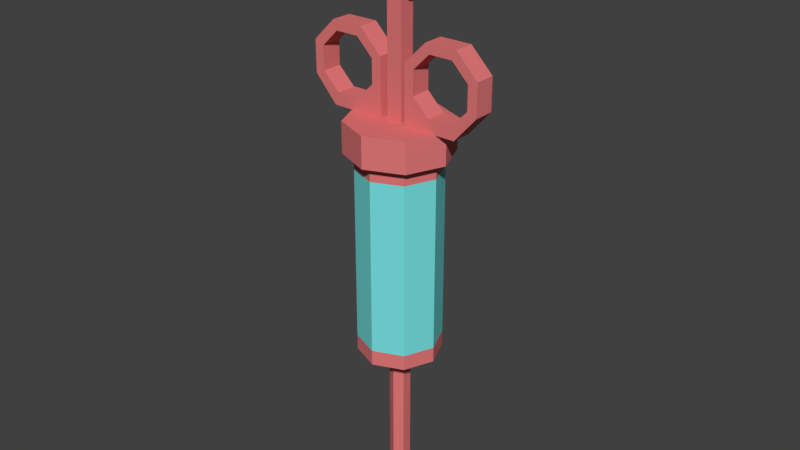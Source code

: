 # Source: Syringe.blend  (saved by Blender 2.79.0; exported with 4.5.12 LTS)
import bpy
from mathutils import Matrix  # noqa: F401  (used for matrix-valued properties, if any)

bpy.ops.wm.read_factory_settings(use_empty=True)
scene = bpy.context.scene
scene.name = 'Scene'

# ---- collections
col_collection_1 = bpy.data.collections.new('Collection 1'); scene.collection.children.link(col_collection_1)

# ---- materials (node trees are filled in below, after node groups)
mat_gray75 = bpy.data.materials.new('gray75')
mat_gray75.alpha_threshold = 0.0
mat_gray75.use_transparent_shadow = False
mat_gray75.diffuse_color = (0.75, 0.1875, 0.1875, 1.0)
mat_gray75.roughness = 0.5
mat_black = bpy.data.materials.new('black')
mat_black.alpha_threshold = 0.0
mat_black.use_transparent_shadow = False
mat_black.diffuse_color = (0.0, 0.0, 0.0, 1.0)
mat_black.roughness = 0.5
mat_blank = bpy.data.materials.new('blank')
mat_blank.alpha_threshold = 0.0
mat_blank.use_transparent_shadow = False
mat_blank.diffuse_color = (0.8353, 0.0, 0.0, 1.0)
mat_blank.roughness = 0.5
mat_black50 = bpy.data.materials.new('black50')
mat_black50.alpha_threshold = 0.0
mat_black50.use_transparent_shadow = False
mat_black50.diffuse_color = (0.1875, 0.75, 0.75, 1.0)
mat_black50.roughness = 0.5

# ---- material node trees

# ---- world
world_world = bpy.data.worlds.new('World'); scene.world = world_world
world_world.color = (0.05088, 0.05088, 0.05088)
world_world.use_sun_shadow = False
world_world.sun_shadow_jitter_overblur = 0.0
world_world.cycles.sampling_method = 'MANUAL'

# ---- meshes
me_mesh_001 = bpy.data.meshes.new('Mesh.001')
me_mesh_001.from_pydata([(-0.1739, -0.1, -0.52), (0.1739, -0.1, -0.52), (0.1739, 0.1, -0.52), (-0.1739, 0.1, -0.52), (-0.1739, -0.1, 0.6339), (0.1739, -0.1, 0.6339), (0.1739, 0.1, 0.6339), (-0.1739, 0.1, 0.6339)], [], [])
me_mesh_001.use_remesh_preserve_volume = False
me_mesh_001.use_remesh_preserve_attributes = False
me_mesh_001.use_mirror_vertex_groups = False
me_mesh_001.update()
me_mesh = bpy.data.meshes.new('Mesh')
me_mesh.from_pydata([(2.019e-07, 0.1, 0.26), (0.07071, 0.07071, 0.26), (-7.002e-08, 4.843e-08, 0.26), (0.02828, 0.02828, -0.2), (8.797e-08, 0.04, -0.2), (8.447e-08, 0.04, -0.22), (0.02828, 0.02828, -0.22), (0.05657, 0.05657, -0.2), (9.169e-08, 0.08, -0.2), (8.797e-08, 0.04, -0.2), (0.02828, 0.02828, -0.2), (0.05657, 0.05657, -0.17), (9.694e-08, 0.08, -0.17), (9.169e-08, 0.08, -0.2), (0.05657, 0.05657, -0.2), (0.07071, 0.07071, 0.2), (0.07071, 0.07071, 0.26), (2.019e-07, 0.1, 0.26), (1.616e-07, 0.1, 0.2), (0.07071, 0.07071, 0.2), (1.616e-07, 0.1, 0.2), (1.616e-07, 0.08, 0.2), (0.05657, 0.05657, 0.2), (0.05657, 0.05657, 0.2), (1.616e-07, 0.08, 0.2), (1.564e-07, 0.08, 0.17), (0.05657, 0.05657, 0.17), (0.08, -1.416e-07, 0.2), (0.05657, 0.05657, 0.2), (0.05657, 0.05657, 0.17), (0.08, -1.416e-07, 0.17), (0.1, -1.416e-07, 0.2), (0.08, -1.416e-07, 0.2), (0.1, -1.416e-07, 0.2), (0.1, -1.416e-07, 0.26), (0.07071, 0.07071, 0.26), (0.07071, 0.07071, 0.2), (0.08, -1.416e-07, -0.17), (0.05657, 0.05657, -0.17), (0.05657, 0.05657, -0.2), (0.08, -1.416e-07, -0.2), (0.08, -1.416e-07, -0.2), (0.04, -1.341e-07, -0.2), (0.04, -1.341e-07, -0.2), (0.02828, 0.02828, -0.2), (0.02828, 0.02828, -0.22), (0.04, -1.341e-07, -0.22), (0.1, -1.416e-07, 0.26), (0.07071, -0.07071, 0.26), (0.02828, -0.02828, -0.2), (0.04, -1.341e-07, -0.2), (0.04, -1.341e-07, -0.22), (0.02828, -0.02828, -0.22), (0.05657, -0.05657, -0.2), (0.02828, -0.02828, -0.2), (0.05657, -0.05657, -0.17), (0.08, -1.416e-07, -0.17), (0.08, -1.416e-07, -0.2), (0.05657, -0.05657, -0.2), (0.07071, -0.07071, 0.2), (0.07071, -0.07071, 0.26), (0.1, -1.416e-07, 0.26), (0.1, -1.416e-07, 0.2), (0.07071, -0.07071, 0.2), (0.05657, -0.05657, 0.2), (0.05657, -0.05657, 0.2), (0.08, -1.416e-07, 0.2), (0.08, -1.416e-07, 0.17), (0.05657, -0.05657, 0.17), (-9.914e-08, -0.08, 0.2), (0.05657, -0.05657, 0.2), (0.05657, -0.05657, 0.17), (-1.044e-07, -0.08, 0.17), (-9.914e-08, -0.1, 0.2), (-9.914e-08, -0.08, 0.2), (-9.914e-08, -0.1, 0.2), (-8.865e-08, -0.1, 0.26), (0.07071, -0.07071, 0.26), (0.07071, -0.07071, 0.2), (-1.638e-07, -0.08, -0.17), (0.05657, -0.05657, -0.17), (0.05657, -0.05657, -0.2), (-1.691e-07, -0.08, -0.2), (-1.691e-07, -0.08, -0.2), (-1.616e-07, -0.04, -0.2), (-1.616e-07, -0.04, -0.2), (0.02828, -0.02828, -0.2), (0.02828, -0.02828, -0.22), (-1.651e-07, -0.04, -0.22), (-8.865e-08, -0.1, 0.26), (-0.07071, -0.07071, 0.26), (-0.02828, -0.02828, -0.2), (-1.616e-07, -0.04, -0.2), (-1.651e-07, -0.04, -0.22), (-0.02828, -0.02828, -0.22), (-0.05657, -0.05657, -0.2), (-0.02828, -0.02828, -0.2), (-0.05657, -0.05657, -0.17), (-1.638e-07, -0.08, -0.17), (-1.691e-07, -0.08, -0.2), (-0.05657, -0.05657, -0.2), (-0.07071, -0.07071, 0.2), (-0.07071, -0.07071, 0.26), (-8.865e-08, -0.1, 0.26), (-9.914e-08, -0.1, 0.2), (-0.07071, -0.07071, 0.2), (-0.05657, -0.05657, 0.2), (-0.05657, -0.05657, 0.2), (-9.914e-08, -0.08, 0.2), (-1.044e-07, -0.08, 0.17), (-0.05657, -0.05657, 0.17), (-0.08, 1.267e-07, 0.2), (-0.05657, -0.05657, 0.2), (-0.05657, -0.05657, 0.17), (-0.08, 1.267e-07, 0.17), (-0.1, 1.341e-07, 0.2), (-0.08, 1.267e-07, 0.2), (-0.1, 1.341e-07, 0.2), (-0.1, 1.341e-07, 0.26), (-0.07071, -0.07071, 0.26), (-0.07071, -0.07071, 0.2), (-0.08, 1.267e-07, -0.17), (-0.05657, -0.05657, -0.17), (-0.05657, -0.05657, -0.2), (-0.08, 1.267e-07, -0.2), (-0.08, 1.267e-07, -0.2), (-0.04, 1.229e-07, -0.2), (-0.04, 1.229e-07, -0.2), (-0.02828, -0.02828, -0.2), (-0.02828, -0.02828, -0.22), (-0.04, 1.229e-07, -0.22), (-0.1, 1.341e-07, 0.26), (-0.07071, 0.07071, 0.26), (-0.02828, 0.02828, -0.2), (-0.04, 1.229e-07, -0.2), (-0.04, 1.229e-07, -0.22), (-0.02828, 0.02828, -0.22), (-0.05657, 0.05657, -0.2), (-0.02828, 0.02828, -0.2), (-0.05657, 0.05657, -0.17), (-0.08, 1.267e-07, -0.17), (-0.08, 1.267e-07, -0.2), (-0.05657, 0.05657, -0.2), (-0.07071, 0.07071, 0.2), (-0.07071, 0.07071, 0.26), (-0.1, 1.341e-07, 0.26), (-0.1, 1.341e-07, 0.2), (-0.07071, 0.07071, 0.2), (-0.05657, 0.05657, 0.2), (-0.05657, 0.05657, 0.2), (-0.08, 1.267e-07, 0.2), (-0.08, 1.267e-07, 0.17), (-0.05657, 0.05657, 0.17), (-0.05657, 0.05657, 0.17), (1.564e-07, 0.08, 0.17), (1.616e-07, 0.08, 0.2), (-0.05657, 0.05657, 0.2), (1.616e-07, 0.1, 0.2), (2.019e-07, 0.1, 0.26), (-0.07071, 0.07071, 0.26), (-0.07071, 0.07071, 0.2), (9.694e-08, 0.08, -0.17), (-0.05657, 0.05657, -0.17), (-0.05657, 0.05657, -0.2), (9.169e-08, 0.08, -0.2), (8.797e-08, 0.04, -0.2), (-0.02828, 0.02828, -0.2), (-0.02828, 0.02828, -0.22), (8.447e-08, 0.04, -0.22), (1.441e-07, 0.02, -0.22), (9.512e-08, 0.02, -0.5), (0.01732, 0.01, -0.48), (0.01732, 0.01, -0.22), (0.01732, 0.01, -0.22), (0.01732, 0.01, -0.48), (0.01732, -0.01, -0.48), (0.01732, -0.01, -0.22), (0.01732, -0.01, -0.22), (0.01732, -0.01, -0.48), (-2.625e-07, -0.02, -0.5), (-2.136e-07, -0.02, -0.22), (-2.136e-07, -0.02, -0.22), (-2.625e-07, -0.02, -0.5), (-0.01732, -0.01, -0.52), (-0.01732, -0.01, -0.22), (-0.01732, -0.01, -0.22), (-0.01732, -0.01, -0.52), (-0.01732, 0.01, -0.52), (-0.01732, 0.01, -0.22), (1.441e-07, 0.02, -0.22), (-0.01732, 0.01, -0.22), (-0.01732, 0.01, -0.52), (9.512e-08, 0.02, -0.5), (-0.01732, -0.01, -0.22), (-0.01732, 0.01, -0.22), (-0.04, 1.229e-07, -0.22), (-0.02828, -0.02828, -0.22), (-2.136e-07, -0.02, -0.22), (-1.651e-07, -0.04, -0.22), (0.02828, -0.02828, -0.22), (0.01732, -0.01, -0.22), (0.04, -1.341e-07, -0.22), (0.01732, 0.01, -0.22), (0.02828, 0.02828, -0.22), (1.441e-07, 0.02, -0.22), (8.447e-08, 0.04, -0.22), (-0.02828, 0.02828, -0.22), (-0.02609, 0.02, 0.3706), (-0.04457, 0.02, 0.363), (-0.04457, 0.02, 0.317), (-0.02609, 0.02, 0.26), (-0.07704, 0.02, 0.2846), (-0.123, 0.02, 0.2846), (-0.13, 0.02, 0.26), (-0.1554, 0.02, 0.317), (-0.1739, 0.02, 0.3094), (-0.1554, 0.02, 0.363), (-0.1739, 0.02, 0.3706), (-0.123, 0.02, 0.3954), (-0.1306, 0.02, 0.4139), (-0.07704, 0.02, 0.3954), (-0.06939, 0.02, 0.4139), (0.1739, 0.02, 0.3706), (0.1306, 0.02, 0.4139), (0.123, 0.02, 0.3954), (0.1554, 0.02, 0.363), (0.06939, 0.02, 0.4139), (0.07704, 0.02, 0.3954), (0.02609, 0.02, 0.3706), (0.04457, 0.02, 0.363), (0.02609, 0.02, 0.26), (0.04457, 0.02, 0.317), (0.07704, 0.02, 0.2846), (0.13, 0.02, 0.26), (0.123, 0.02, 0.2846), (0.1739, 0.02, 0.3094), (0.1554, 0.02, 0.317), (0.02609, -0.02, 0.26), (0.02609, 0.02, 0.26), (0.02609, 0.02, 0.3706), (0.02609, -0.02, 0.3706), (-0.02609, -0.02, 0.3706), (-0.02609, 0.02, 0.3706), (-0.02609, 0.02, 0.26), (-0.02609, -0.02, 0.26), (0.1554, -0.02, 0.317), (0.1554, 0.02, 0.317), (0.1554, 0.02, 0.363), (0.1554, -0.02, 0.363), (0.123, -0.02, 0.2846), (0.123, 0.02, 0.2846), (0.1554, 0.02, 0.317), (0.1554, -0.02, 0.317), (0.07704, -0.02, 0.2846), (0.07704, 0.02, 0.2846), (0.123, 0.02, 0.2846), (0.123, -0.02, 0.2846), (0.04457, -0.02, 0.317), (0.04457, 0.02, 0.317), (0.07704, 0.02, 0.2846), (0.07704, -0.02, 0.2846), (0.04457, -0.02, 0.363), (0.04457, 0.02, 0.363), (0.04457, 0.02, 0.317), (0.04457, -0.02, 0.317), (0.07704, -0.02, 0.3954), (0.07704, 0.02, 0.3954), (0.04457, 0.02, 0.363), (0.04457, -0.02, 0.363), (0.123, -0.02, 0.3954), (0.123, 0.02, 0.3954), (0.07704, 0.02, 0.3954), (0.07704, -0.02, 0.3954), (0.1554, -0.02, 0.363), (0.1554, 0.02, 0.363), (0.123, 0.02, 0.3954), (0.123, -0.02, 0.3954), (0.1739, -0.02, 0.3706), (0.1739, 0.02, 0.3706), (0.1739, 0.02, 0.3094), (0.1739, -0.02, 0.3094), (0.1739, -0.02, 0.3094), (0.1739, 0.02, 0.3094), (0.13, 0.02, 0.26), (0.13, -0.02, 0.26), (0.13, -0.02, 0.26), (0.13, 0.02, 0.26), (0.02609, 0.02, 0.26), (0.02609, -0.02, 0.26), (0.02609, -0.02, 0.3706), (0.02609, 0.02, 0.3706), (0.06939, 0.02, 0.4139), (0.06939, -0.02, 0.4139), (0.06939, -0.02, 0.4139), (0.06939, 0.02, 0.4139), (0.1306, 0.02, 0.4139), (0.1306, -0.02, 0.4139), (0.1306, -0.02, 0.4139), (0.1306, 0.02, 0.4139), (0.1739, 0.02, 0.3706), (0.1739, -0.02, 0.3706), (-0.06939, -0.02, 0.4139), (-0.06939, 0.02, 0.4139), (-0.02609, 0.02, 0.3706), (-0.02609, -0.02, 0.3706), (-0.1306, -0.02, 0.4139), (-0.1306, 0.02, 0.4139), (-0.06939, 0.02, 0.4139), (-0.06939, -0.02, 0.4139), (-0.1739, -0.02, 0.3706), (-0.1739, 0.02, 0.3706), (-0.1306, 0.02, 0.4139), (-0.1306, -0.02, 0.4139), (-0.1739, -0.02, 0.3094), (-0.1739, 0.02, 0.3094), (-0.1739, 0.02, 0.3706), (-0.1739, -0.02, 0.3706), (-0.13, -0.02, 0.26), (-0.13, 0.02, 0.26), (-0.1739, 0.02, 0.3094), (-0.1739, -0.02, 0.3094), (-0.02609, -0.02, 0.26), (-0.02609, 0.02, 0.26), (-0.13, 0.02, 0.26), (-0.13, -0.02, 0.26), (-0.04457, -0.02, 0.363), (-0.04457, 0.02, 0.363), (-0.07704, 0.02, 0.3954), (-0.07704, -0.02, 0.3954), (-0.07704, -0.02, 0.3954), (-0.07704, 0.02, 0.3954), (-0.123, 0.02, 0.3954), (-0.123, -0.02, 0.3954), (-0.123, -0.02, 0.3954), (-0.123, 0.02, 0.3954), (-0.1554, 0.02, 0.363), (-0.1554, -0.02, 0.363), (-0.1554, -0.02, 0.363), (-0.1554, 0.02, 0.363), (-0.1554, 0.02, 0.317), (-0.1554, -0.02, 0.317), (-0.1554, -0.02, 0.317), (-0.1554, 0.02, 0.317), (-0.123, 0.02, 0.2846), (-0.123, -0.02, 0.2846), (-0.123, -0.02, 0.2846), (-0.123, 0.02, 0.2846), (-0.07704, 0.02, 0.2846), (-0.07704, -0.02, 0.2846), (-0.07704, -0.02, 0.2846), (-0.07704, 0.02, 0.2846), (-0.04457, 0.02, 0.317), (-0.04457, -0.02, 0.317), (-0.04457, -0.02, 0.317), (-0.04457, 0.02, 0.317), (-0.04457, 0.02, 0.363), (-0.04457, -0.02, 0.363), (-0.04457, -0.02, 0.317), (-0.04457, -0.02, 0.363), (-0.02609, -0.02, 0.3706), (-0.02609, -0.02, 0.26), (-0.07704, -0.02, 0.2846), (-0.123, -0.02, 0.2846), (-0.13, -0.02, 0.26), (-0.1554, -0.02, 0.317), (-0.1739, -0.02, 0.3094), (-0.1554, -0.02, 0.363), (-0.1739, -0.02, 0.3706), (-0.123, -0.02, 0.3954), (-0.1306, -0.02, 0.4139), (-0.07704, -0.02, 0.3954), (-0.06939, -0.02, 0.4139), (0.123, -0.02, 0.3954), (0.1306, -0.02, 0.4139), (0.1739, -0.02, 0.3706), (0.1554, -0.02, 0.363), (0.07704, -0.02, 0.3954), (0.06939, -0.02, 0.4139), (0.04457, -0.02, 0.363), (0.02609, -0.02, 0.3706), (0.04457, -0.02, 0.317), (0.02609, -0.02, 0.26), (0.07704, -0.02, 0.2846), (0.123, -0.02, 0.2846), (0.13, -0.02, 0.26), (0.1554, -0.02, 0.317), (0.1739, -0.02, 0.3094), (0.02296, -0.015, 0.6154), (0.03061, -0.015, 0.6339), (0.07391, -0.015, 0.5906), (0.05543, -0.015, 0.583), (-0.02296, -0.015, 0.6154), (-0.03061, -0.015, 0.6339), (-0.05543, -0.015, 0.583), (-0.07391, -0.015, 0.5906), (-0.05543, -0.015, 0.537), (-0.07391, -0.015, 0.5294), (-0.05543, -0.015, 0.583), (-0.05543, 0.015, 0.583), (-0.05543, 0.015, 0.537), (-0.05543, -0.015, 0.537), (-0.02296, -0.015, 0.6154), (-0.02296, 0.015, 0.6154), (-0.05543, 0.015, 0.583), (-0.05543, -0.015, 0.583), (0.02296, -0.015, 0.6154), (0.02296, 0.015, 0.6154), (-0.02296, 0.015, 0.6154), (-0.02296, -0.015, 0.6154), (0.05543, -0.015, 0.583), (0.05543, 0.015, 0.583), (0.02296, 0.015, 0.6154), (0.02296, -0.015, 0.6154), (-0.07391, -0.015, 0.5294), (-0.07391, 0.015, 0.5294), (-0.07391, 0.015, 0.5906), (-0.07391, -0.015, 0.5906), (-0.07391, -0.015, 0.5906), (-0.07391, 0.015, 0.5906), (-0.03061, 0.015, 0.6339), (-0.03061, -0.015, 0.6339), (-0.03061, -0.015, 0.6339), (-0.03061, 0.015, 0.6339), (0.03061, 0.015, 0.6339), (0.03061, -0.015, 0.6339), (0.03061, -0.015, 0.6339), (0.03061, 0.015, 0.6339), (0.07391, 0.015, 0.5906), (0.07391, -0.015, 0.5906), (0.07391, 0.015, 0.5906), (0.03061, 0.015, 0.6339), (0.02296, 0.015, 0.6154), (0.05543, 0.015, 0.583), (-0.03061, 0.015, 0.6339), (-0.02296, 0.015, 0.6154), (-0.07391, 0.015, 0.5906), (-0.05543, 0.015, 0.583), (-0.07391, 0.015, 0.5294), (-0.05543, 0.015, 0.537), (0.05543, 0.015, 0.537), (0.07391, 0.015, 0.5294), (0.02296, 0.015, 0.5046), (0.03061, 0.015, 0.4861), (-0.03061, 0.015, 0.4861), (-0.02296, 0.015, 0.5046), (-0.03061, -0.015, 0.4861), (-0.03061, 0.015, 0.4861), (-0.07391, 0.015, 0.5294), (-0.07391, -0.015, 0.5294), (0.07391, -0.015, 0.5294), (0.07391, 0.015, 0.5294), (0.03061, 0.015, 0.4861), (0.03061, -0.015, 0.4861), (0.07391, -0.015, 0.5906), (0.07391, 0.015, 0.5906), (0.07391, 0.015, 0.5294), (0.07391, -0.015, 0.5294), (-0.05543, -0.015, 0.537), (-0.05543, 0.015, 0.537), (-0.02296, 0.015, 0.5046), (-0.02296, -0.015, 0.5046), (-0.02296, -0.015, 0.5046), (-0.02296, 0.015, 0.5046), (0.02296, 0.015, 0.5046), (0.02296, -0.015, 0.5046), (0.02296, -0.015, 0.5046), (0.02296, 0.015, 0.5046), (0.05543, 0.015, 0.537), (0.05543, -0.015, 0.537), (0.05543, -0.015, 0.537), (0.05543, 0.015, 0.537), (0.05543, 0.015, 0.583), (0.05543, -0.015, 0.583), (0.05543, -0.015, 0.537), (0.07391, -0.015, 0.5294), (0.02296, -0.015, 0.5046), (0.03061, -0.015, 0.4861), (-0.02296, -0.015, 0.5046), (-0.03061, -0.015, 0.4861), (-0.015, 0.015, 0.4861), (0.015, 0.015, 0.4861), (-0.015, -0.015, 0.4861), (-0.015, 0.015, 0.4861), (-0.03061, 0.015, 0.4861), (-0.03061, -0.015, 0.4861), (0.03061, -0.015, 0.4861), (0.03061, 0.015, 0.4861), (0.015, 0.015, 0.4861), (0.015, -0.015, 0.4861), (0.015, -0.015, 0.4861), (-0.015, -0.015, 0.4861), (0.015, -0.015, 0.26), (0.015, -0.015, 0.4861), (0.015, 0.015, 0.4861), (0.015, 0.015, 0.26), (-0.015, 0.015, 0.26), (-0.015, 0.015, 0.4861), (-0.015, -0.015, 0.4861), (-0.015, -0.015, 0.26), (-0.015, -0.015, 0.26), (0.015, -0.015, 0.26), (0.015, 0.015, 0.26), (-0.015, 0.015, 0.26), (-1.638e-07, -0.08, -0.17), (-0.05657, -0.05657, -0.17), (0.08, -1.416e-07, -0.17), (0.05657, -0.05657, -0.17), (-0.08, 1.267e-07, -0.17), (0.05657, 0.05657, -0.17), (-0.05657, 0.05657, -0.17), (9.694e-08, 0.08, -0.17), (-0.08, 1.267e-07, 0.17), (0.05657, 0.05657, 0.17), (1.564e-07, 0.08, 0.17), (-0.05657, 0.05657, 0.17), (-0.05657, -0.05657, 0.17), (0.08, -1.416e-07, 0.17), (-1.044e-07, -0.08, 0.17), (0.05657, -0.05657, 0.17), (-0.01732, -0.01, -0.52), (-2.625e-07, -0.02, -0.5), (9.512e-08, 0.02, -0.5), (-0.01732, 0.01, -0.52), (0.01732, -0.01, -0.48), (0.01732, 0.01, -0.48), (1.489e-07, 0.06, 0.17), (-0.04243, 0.04243, 0.17), (-0.04243, 0.04243, -0.17), (8.949e-08, 0.06, -0.17), (-0.04243, 0.04243, 0.17), (-0.06, 1.118e-07, 0.17), (-0.06, 1.118e-07, -0.17), (-0.04243, 0.04243, -0.17), (-0.06, 1.118e-07, 0.17), (-0.04243, -0.04243, 0.17), (-0.04243, -0.04243, -0.17), (-0.06, 1.118e-07, -0.17), (-0.04243, -0.04243, 0.17), (-1.193e-07, -0.06, 0.17), (-1.787e-07, -0.06, -0.17), (-0.04243, -0.04243, -0.17), (-1.193e-07, -0.06, 0.17), (0.04243, -0.04243, 0.17), (0.04243, -0.04243, -0.17), (-1.787e-07, -0.06, -0.17), (0.04243, -0.04243, 0.17), (0.06, -1.49e-07, 0.17), (0.06, -1.49e-07, -0.17), (0.04243, -0.04243, -0.17), (0.06, -1.49e-07, 0.17), (0.04243, 0.04243, 0.17), (0.04243, 0.04243, -0.17), (0.06, -1.49e-07, -0.17), (0.04243, 0.04243, 0.17), (1.489e-07, 0.06, 0.17), (8.949e-08, 0.06, -0.17), (0.04243, 0.04243, -0.17), (9.694e-08, 0.08, -0.17), (-0.05657, 0.05657, -0.17), (-0.05657, 0.05657, 0.17), (1.564e-07, 0.08, 0.17), (-0.05657, 0.05657, -0.17), (-0.08, 1.118e-07, -0.17), (-0.08, 1.118e-07, 0.17), (-0.05657, 0.05657, 0.17), (-0.08, 1.118e-07, -0.17), (-0.05657, -0.05657, -0.17), (-0.05657, -0.05657, 0.17), (-0.08, 1.118e-07, 0.17), (-0.05657, -0.05657, -0.17), (-1.638e-07, -0.08, -0.17), (-1.044e-07, -0.08, 0.17), (-0.05657, -0.05657, 0.17), (-1.638e-07, -0.08, -0.17), (0.05657, -0.05657, -0.17), (0.05657, -0.05657, 0.17), (-1.044e-07, -0.08, 0.17), (0.05657, -0.05657, -0.17), (0.08, -1.49e-07, -0.17), (0.08, -1.49e-07, 0.17), (0.05657, -0.05657, 0.17), (0.08, -1.49e-07, -0.17), (0.05657, 0.05657, -0.17), (0.05657, 0.05657, 0.17), (0.08, -1.49e-07, 0.17), (0.05657, 0.05657, -0.17), (9.694e-08, 0.08, -0.17), (1.564e-07, 0.08, 0.17), (0.05657, 0.05657, 0.17)], [], [(3, 5, 4), (5, 3, 6), (11, 13, 12), (13, 11, 14), (15, 17, 16), (17, 15, 18), (23, 25, 24), (25, 23, 26), (27, 29, 28), (29, 27, 30), (33, 35, 34), (35, 33, 36), (37, 39, 38), (39, 37, 40), (43, 45, 44), (45, 43, 46), (49, 51, 50), (51, 49, 52), (55, 57, 56), (57, 55, 58), (59, 61, 60), (61, 59, 62), (65, 67, 66), (67, 65, 68), (69, 71, 70), (71, 69, 72), (75, 77, 76), (77, 75, 78), (79, 81, 80), (81, 79, 82), (85, 87, 86), (87, 85, 88), (91, 93, 92), (93, 91, 94), (97, 99, 98), (99, 97, 100), (101, 103, 102), (103, 101, 104), (107, 109, 108), (109, 107, 110), (111, 113, 112), (113, 111, 114), (117, 119, 118), (119, 117, 120), (121, 123, 122), (123, 121, 124), (127, 129, 128), (129, 127, 130), (133, 135, 134), (135, 133, 136), (139, 141, 140), (141, 139, 142), (143, 145, 144), (145, 143, 146), (149, 151, 150), (151, 149, 152), (153, 155, 154), (155, 153, 156), (157, 159, 158), (159, 157, 160), (161, 163, 162), (163, 161, 164), (165, 167, 166), (167, 165, 168), (169, 171, 170), (171, 169, 172), (173, 175, 174), (175, 173, 176), (177, 179, 178), (179, 177, 180), (181, 183, 182), (183, 181, 184), (185, 187, 186), (187, 185, 188), (189, 191, 190), (191, 189, 192), (237, 239, 238), (239, 237, 240), (241, 243, 242), (243, 241, 244), (245, 247, 246), (247, 245, 248), (249, 251, 250), (251, 249, 252), (253, 255, 254), (255, 253, 256), (257, 259, 258), (259, 257, 260), (261, 263, 262), (263, 261, 264), (265, 267, 266), (267, 265, 268), (269, 271, 270), (271, 269, 272), (273, 275, 274), (275, 273, 276), (277, 279, 278), (279, 277, 280), (281, 283, 282), (283, 281, 284), (285, 287, 286), (287, 285, 288), (289, 291, 290), (291, 289, 292), (293, 295, 294), (295, 293, 296), (297, 299, 298), (299, 297, 300), (301, 303, 302), (303, 301, 304), (305, 307, 306), (307, 305, 308), (309, 311, 310), (311, 309, 312), (313, 315, 314), (315, 313, 316), (317, 319, 318), (319, 317, 320), (321, 323, 322), (323, 321, 324), (325, 327, 326), (327, 325, 328), (329, 331, 330), (331, 329, 332), (333, 335, 334), (335, 333, 336), (337, 339, 338), (339, 337, 340), (341, 343, 342), (343, 341, 344), (345, 347, 346), (347, 345, 348), (349, 351, 350), (351, 349, 352), (353, 355, 354), (355, 353, 356), (397, 399, 398), (399, 397, 400), (401, 403, 402), (403, 401, 404), (405, 407, 406), (407, 405, 408), (409, 411, 410), (411, 409, 412), (413, 415, 414), (415, 413, 416), (417, 419, 418), (419, 417, 420), (421, 423, 422), (423, 421, 424), (425, 427, 426), (427, 425, 428), (445, 447, 446), (447, 445, 448), (449, 451, 450), (451, 449, 452), (453, 455, 454), (455, 453, 456), (457, 459, 458), (459, 457, 460), (461, 463, 462), (463, 461, 464), (465, 467, 466), (467, 465, 468), (469, 471, 470), (471, 469, 472), (481, 483, 482), (483, 481, 484), (485, 487, 486), (487, 485, 488), (491, 493, 492), (493, 491, 494), (495, 497, 496), (497, 495, 498), (489, 499, 500), (499, 489, 490), (475, 490, 489), (490, 475, 477), (479, 501, 502), (501, 479, 480), (444, 480, 479), (480, 444, 441), (505, 503, 506), (503, 505, 504), (508, 504, 505), (504, 508, 507), (510, 507, 508), (507, 510, 509), (513, 511, 514), (511, 513, 512), (517, 516, 518), (516, 517, 515), (521, 519, 522), (519, 521, 520), (523, 520, 521), (525, 527, 526), (527, 525, 528), (529, 531, 530), (531, 529, 532), (533, 535, 534), (535, 533, 536), (537, 539, 538), (539, 537, 540), (541, 543, 542), (543, 541, 544), (545, 547, 546), (547, 545, 548), (549, 551, 550), (551, 549, 552), (553, 555, 554), (555, 553, 556), (557, 559, 558), (559, 557, 560), (561, 563, 562), (563, 561, 564), (565, 567, 566), (567, 565, 568), (569, 571, 570), (571, 569, 572), (573, 575, 574), (575, 573, 576), (577, 579, 578), (579, 577, 580), (581, 583, 582), (583, 581, 584), (585, 587, 586), (587, 585, 588), (2, 1, 0), (1, 2, 47), (48, 47, 2), (9, 8, 7), (8, 9, 138), (7, 10, 9), (10, 7, 41), (21, 20, 19), (20, 21, 148), (19, 22, 21), (22, 19, 31), (31, 32, 22), (32, 31, 63), (41, 42, 10), (42, 41, 53), (53, 54, 42), (54, 53, 83), (63, 64, 32), (64, 63, 73), (73, 74, 64), (74, 73, 105), (83, 84, 54), (84, 83, 95), (2, 89, 48), (89, 2, 90), (131, 90, 2), (95, 96, 84), (96, 95, 125), (105, 106, 74), (106, 105, 115), (115, 116, 106), (116, 115, 147), (125, 126, 96), (126, 125, 137), (2, 132, 131), (132, 2, 0), (137, 138, 126), (138, 137, 8), (147, 148, 116), (148, 147, 20), (195, 194, 193), (194, 195, 206), (193, 196, 195), (196, 193, 197), (197, 198, 196), (198, 197, 199), (200, 199, 197), (199, 200, 201), (202, 201, 200), (202, 203, 201), (203, 202, 204), (204, 205, 203), (205, 204, 206), (194, 206, 204), (207, 209, 208), (209, 207, 210), (210, 211, 209), (211, 210, 212), (213, 212, 210), (212, 213, 214), (215, 214, 213), (214, 215, 216), (216, 215, 217), (217, 218, 216), (218, 217, 219), (219, 220, 218), (220, 219, 221), (207, 220, 221), (220, 207, 208), (224, 223, 222), (223, 224, 226), (227, 226, 224), (226, 227, 228), (229, 228, 227), (222, 225, 224), (225, 222, 236), (235, 236, 222), (236, 235, 234), (233, 234, 235), (234, 233, 232), (230, 229, 231), (229, 230, 228), (232, 230, 231), (230, 232, 233), (359, 358, 357), (358, 359, 370), (371, 370, 359), (370, 371, 369), (357, 360, 359), (360, 357, 361), (362, 360, 361), (360, 362, 363), (364, 363, 362), (363, 364, 365), (366, 365, 364), (366, 367, 365), (367, 366, 368), (368, 369, 367), (369, 368, 370), (372, 374, 373), (374, 372, 375), (372, 377, 376), (377, 372, 373), (376, 379, 378), (379, 376, 377), (378, 381, 380), (381, 378, 379), (381, 382, 380), (382, 381, 384), (384, 383, 382), (383, 384, 386), (386, 385, 383), (385, 386, 374), (387, 389, 388), (389, 387, 390), (387, 392, 391), (392, 387, 388), (391, 394, 393), (394, 391, 392), (393, 396, 395), (396, 393, 394), (431, 430, 429), (430, 431, 433), (434, 433, 431), (433, 434, 435), (436, 435, 434), (429, 432, 431), (432, 429, 439), (440, 439, 429), (439, 440, 441), (442, 441, 440), (437, 436, 438), (436, 437, 435), (444, 443, 437), (443, 444, 479), (473, 389, 390), (389, 473, 474), (475, 474, 473), (474, 475, 476), (489, 476, 475), (478, 477, 396), (477, 478, 490), (515, 512, 516), (512, 515, 511), (521, 524, 523), (374, 375, 385), (444, 437, 438), (396, 477, 395), (442, 480, 441)])
me_mesh.polygons.foreach_set('use_smooth', [True] * 376)
me_mesh.polygons.foreach_set('material_index', [0, 0, 0, 0, 0, 0, 0, 0, 0, 0, 0, 0, 0, 0, 0, 0, 0, 0, 0, 0, 0, 0, 0, 0, 0, 0, 0, 0, 0, 0, 0, 0, 0, 0, 0, 0, 0, 0, 0, 0, 0, 0, 0, 0, 0, 0, 0, 0, 0, 0, 0, 0, 0, 0, 0, 0, 0, 0, 0, 0, 0, 0, 0, 0, 0, 0, 0, 0, 0, 0, 0, 0, 0, 0, 0, 0, 0, 0, 0, 0, 0, 0, 0, 0, 0, 0, 0, 0, 0, 0, 0, 0, 0, 0, 0, 0, 0, 0, 0, 0, 0, 0, 0, 0, 0, 0, 0, 0, 0, 0, 0, 0, 0, 0, 0, 0, 0, 0, 0, 0, 0, 0, 0, 0, 0, 0, 0, 0, 0, 0, 0, 0, 0, 0, 0, 0, 0, 0, 0, 0, 0, 0, 0, 0, 0, 0, 0, 0, 0, 0, 0, 0, 0, 0, 0, 0, 0, 0, 0, 0, 0, 0, 0, 0, 0, 0, 0, 0, 0, 0, 0, 0, 0, 0, 0, 0, 0, 0, 0, 0, 0, 0, 1, 1, 1, 1, 1, 1, 1, 1, 1, 1, 1, 1, 1, 2, 2, 2, 2, 2, 2, 2, 2, 2, 2, 2, 2, 2, 2, 2, 2, 3, 3, 3, 3, 3, 3, 3, 3, 3, 3, 3, 3, 3, 3, 3, 3, 0, 0, 0, 0, 0, 0, 0, 0, 0, 0, 0, 0, 0, 0, 0, 0, 0, 0, 0, 0, 0, 0, 0, 0, 0, 0, 0, 0, 0, 0, 0, 0, 0, 0, 0, 0, 0, 0, 0, 0, 0, 0, 0, 0, 0, 0, 0, 0, 0, 0, 0, 0, 0, 0, 0, 0, 0, 0, 0, 0, 0, 0, 0, 0, 0, 0, 0, 0, 0, 0, 0, 0, 0, 0, 0, 0, 0, 0, 0, 0, 0, 0, 0, 0, 0, 0, 0, 0, 0, 0, 0, 0, 0, 0, 0, 0, 0, 0, 0, 0, 0, 0, 0, 0, 0, 0, 0, 0, 0, 0, 0, 0, 0, 0, 0, 0, 0, 0, 0, 0, 0, 0, 0, 0, 0, 0, 0, 0, 0, 0, 0, 0, 0, 0, 0, 0, 0, 0, 0, 0, 0, 0, 1, 1, 1, 0, 0, 0, 0])
_uv = me_mesh.uv_layers.new(name='UVMap')
_uv.uv.foreach_set('vector', [0.0, 1.0, 0.0, 1.0, 0.0, 1.0, 0.0, 1.0, 0.0, 1.0, 0.0, 1.0, 0.0, 1.0, 0.0, 1.0, 0.0, 1.0, 0.0, 1.0, 0.0, 1.0, 0.0, 1.0, 0.0, 1.0, 0.0, 1.0, 0.0, 1.0, 0.0, 1.0, 0.0, 1.0, 0.0, 1.0, 0.0, 1.0, 0.0, 1.0, 0.0, 1.0, 0.0, 1.0, 0.0, 1.0, 0.0, 1.0, 0.0, 1.0, 0.0, 1.0, 0.0, 1.0, 0.0, 1.0, 0.0, 1.0, 0.0, 1.0, 0.0, 1.0, 0.0, 1.0, 0.0, 1.0, 0.0, 1.0, 0.0, 1.0, 0.0, 1.0, 0.0, 1.0, 0.0, 1.0, 0.0, 1.0, 0.0, 1.0, 0.0, 1.0, 0.0, 1.0, 0.0, 1.0, 0.0, 1.0, 0.0, 1.0, 0.0, 1.0, 0.0, 1.0, 0.0, 1.0, 0.0, 1.0, 0.0, 1.0, 0.0, 1.0, 0.0, 1.0, 0.0, 1.0, 0.0, 1.0, 0.0, 1.0, 0.0, 1.0, 0.0, 1.0, 0.0, 1.0, 0.0, 1.0, 0.0, 1.0, 0.0, 1.0, 0.0, 1.0, 0.0, 1.0, 0.0, 1.0, 0.0, 1.0, 0.0, 1.0, 0.0, 1.0, 0.0, 1.0, 0.0, 1.0, 0.0, 1.0, 0.0, 1.0, 0.0, 1.0, 0.0, 1.0, 0.0, 1.0, 0.0, 1.0, 0.0, 1.0, 0.0, 1.0, 0.0, 1.0, 0.0, 1.0, 0.0, 1.0, 0.0, 1.0, 0.0, 1.0, 0.0, 1.0, 0.0, 1.0, 0.0, 1.0, 0.0, 1.0, 0.0, 1.0, 0.0, 1.0, 0.0, 1.0, 0.0, 1.0, 0.0, 1.0, 0.0, 1.0, 0.0, 1.0, 0.0, 1.0, 0.0, 1.0, 0.0, 1.0, 0.0, 1.0, 0.0, 1.0, 0.0, 1.0, 0.0, 1.0, 0.0, 1.0, 0.0, 1.0, 0.0, 1.0, 0.0, 1.0, 0.0, 1.0, 0.0, 1.0, 0.0, 1.0, 0.0, 1.0, 0.0, 1.0, 0.0, 1.0, 0.0, 1.0, 0.0, 1.0, 0.0, 1.0, 0.0, 1.0, 0.0, 1.0, 0.0, 1.0, 0.0, 1.0, 0.0, 1.0, 0.0, 1.0, 0.0, 1.0, 0.0, 1.0, 0.0, 1.0, 0.0, 1.0, 0.0, 1.0, 0.0, 1.0, 0.0, 1.0, 0.0, 1.0, 0.0, 1.0, 0.0, 1.0, 0.0, 1.0, 0.0, 1.0, 0.0, 1.0, 0.0, 1.0, 0.0, 1.0, 0.0, 1.0, 0.0, 1.0, 0.0, 1.0, 0.0, 1.0, 0.0, 1.0, 0.0, 1.0, 0.0, 1.0, 0.0, 1.0, 0.0, 1.0, 0.0, 1.0, 0.0, 1.0, 0.0, 1.0, 0.0, 1.0, 0.0, 1.0, 0.0, 1.0, 0.0, 1.0, 0.0, 1.0, 0.0, 1.0, 0.0, 1.0, 0.0, 1.0, 0.0, 1.0, 0.0, 1.0, 0.0, 1.0, 0.0, 1.0, 0.0, 1.0, 0.0, 1.0, 0.0, 1.0, 0.0, 1.0, 0.0, 1.0, 0.0, 1.0, 0.0, 1.0, 0.0, 1.0, 0.0, 1.0, 0.0, 1.0, 0.0, 1.0, 0.0, 1.0, 0.0, 1.0, 0.0, 1.0, 0.0, 1.0, 0.0, 1.0, 0.0, 1.0, 0.0, 1.0, 0.0, 1.0, 0.0, 1.0, 0.0, 1.0, 0.0, 1.0, 0.0, 1.0, 0.0, 1.0, 0.0, 1.0, 0.0, 1.0, 0.0, 1.0, 0.0, 1.0, 0.0, 1.0, 0.0, 1.0, 0.0, 1.0, 0.0, 1.0, 0.0, 1.0, 0.0, 1.0, 0.0, 1.0, 0.0, 1.0, 0.0, 1.0, 0.0, 1.0, 0.0, 1.0, 0.0, 1.0, 0.0, 1.0, 0.0, 1.0, 0.0, 1.0, 0.0, 1.0, 0.0, 1.0, 0.0, 1.0, 0.0, 1.0, 0.0, 1.0, 0.0, 1.0, 0.0, 1.0, 0.0, 1.0, 0.0, 1.0, 0.0, 1.0, 0.0, 1.0, 0.0, 1.0, 0.0, 1.0, 0.0, 1.0, 0.0, 1.0, 0.0, 1.0, 0.0, 1.0, 0.0, 1.0, 0.0, 1.0, 0.0, 1.0, 0.0, 1.0, 0.0, 1.0, 0.0, 1.0, 0.0, 1.0, 0.0, 1.0, 0.0, 1.0, 0.0, 1.0, 0.0, 1.0, 0.0, 1.0, 0.0, 1.0, 0.0, 1.0, 0.0, 1.0, 0.0, 1.0, 0.0, 1.0, 0.0, 1.0, 0.0, 1.0, 0.0, 1.0, 0.0, 1.0, 0.0, 1.0, 0.0, 1.0, 0.0, 1.0, 0.0, 1.0, 0.0, 1.0, 0.0, 1.0, 0.0, 1.0, 0.0, 1.0, 0.0, 1.0, 0.0, 1.0, 0.0, 1.0, 0.0, 1.0, 0.0, 1.0, 0.0, 1.0, 0.0, 1.0, 0.0, 1.0, 0.0, 1.0, 0.0, 1.0, 0.0, 1.0, 0.0, 1.0, 0.0, 1.0, 0.0, 1.0, 0.0, 1.0, 0.0, 1.0, 0.0, 1.0, 0.0, 1.0, 0.0, 1.0, 0.0, 1.0, 0.0, 1.0, 0.0, 1.0, 0.0, 1.0, 0.0, 1.0, 0.0, 1.0, 0.0, 1.0, 0.0, 1.0, 0.0, 1.0, 0.0, 1.0, 0.0, 1.0, 0.0, 1.0, 0.0, 1.0, 0.0, 1.0, 0.0, 1.0, 0.0, 1.0, 0.0, 1.0, 0.0, 1.0, 0.0, 1.0, 0.0, 1.0, 0.0, 1.0, 0.0, 1.0, 0.0, 1.0, 0.0, 1.0, 0.0, 1.0, 0.0, 1.0, 0.0, 1.0, 0.0, 1.0, 0.0, 1.0, 0.0, 1.0, 0.0, 1.0, 0.0, 1.0, 0.0, 1.0, 0.0, 1.0, 0.0, 1.0, 0.0, 1.0, 0.0, 1.0, 0.0, 1.0, 0.0, 1.0, 0.0, 1.0, 0.0, 1.0, 0.0, 1.0, 0.0, 1.0, 0.0, 1.0, 0.0, 1.0, 0.0, 1.0, 0.0, 1.0, 0.0, 1.0, 0.0, 1.0, 0.0, 1.0, 0.0, 1.0, 0.0, 1.0, 0.0, 1.0, 0.0, 1.0, 0.0, 1.0, 0.0, 1.0, 0.0, 1.0, 0.0, 1.0, 0.0, 1.0, 0.0, 1.0, 0.0, 1.0, 0.0, 1.0, 0.0, 1.0, 0.0, 1.0, 0.0, 1.0, 0.0, 1.0, 0.0, 1.0, 0.0, 1.0, 0.0, 1.0, 0.0, 1.0, 0.0, 1.0, 0.0, 1.0, 0.0, 1.0, 0.0, 1.0, 0.0, 1.0, 0.0, 1.0, 0.0, 1.0, 0.0, 1.0, 0.0, 1.0, 0.0, 1.0, 0.0, 1.0, 0.0, 1.0, 0.0, 1.0, 0.0, 1.0, 0.0, 1.0, 0.0, 1.0, 0.0, 1.0, 0.0, 1.0, 0.0, 1.0, 0.0, 1.0, 0.0, 1.0, 0.0, 1.0, 0.0, 1.0, 0.0, 1.0, 0.0, 1.0, 0.0, 1.0, 0.0, 1.0, 0.0, 1.0, 0.0, 1.0, 0.0, 1.0, 0.0, 1.0, 0.0, 1.0, 0.0, 1.0, 0.0, 1.0, 0.0, 1.0, 0.0, 1.0, 0.0, 1.0, 0.0, 1.0, 0.0, 1.0, 0.0, 1.0, 0.0, 1.0, 0.0, 1.0, 0.0, 1.0, 0.0, 1.0, 0.0, 1.0, 0.0, 1.0, 0.0, 1.0, 0.0, 1.0, 0.0, 1.0, 0.0, 1.0, 0.0, 1.0, 0.0, 1.0, 0.0, 1.0, 0.0, 1.0, 0.0, 1.0, 0.0, 1.0, 0.0, 1.0, 0.0, 1.0, 0.0, 1.0, 0.0, 1.0, 0.0, 1.0, 0.0, 1.0, 0.0, 1.0, 0.0, 1.0, 0.0, 1.0, 0.0, 1.0, 0.0, 1.0, 0.0, 1.0, 0.0, 1.0, 0.0, 1.0, 0.0, 1.0, 0.0, 1.0, 0.0, 1.0, 0.0, 1.0, 0.0, 1.0, 0.0, 1.0, 0.0, 1.0, 0.0, 1.0, 0.0, 1.0, 0.0, 1.0, 0.0, 1.0, 0.0, 1.0, 0.0, 1.0, 0.0, 1.0, 0.0, 1.0, 0.0, 1.0, 0.0, 1.0, 0.0, 1.0, 0.0, 1.0, 0.0, 1.0, 0.0, 1.0, 0.0, 1.0, 0.0, 1.0, 0.0, 1.0, 0.0, 1.0, 0.0, 1.0, 0.0, 1.0, 0.0, 1.0, 0.0, 1.0, 0.0, 1.0, 0.0, 1.0, 0.0, 1.0, 0.0, 1.0, 0.0, 1.0, 0.0, 1.0, 0.0, 1.0, 0.0, 1.0, 0.0, 1.0, 0.0, 1.0, 0.0, 1.0, 0.0, 1.0, 0.0, 1.0, 0.0, 1.0, 0.0, 1.0, 0.0, 1.0, 0.0, 1.0, 0.0, 1.0, 0.0, 1.0, 0.0, 1.0, 0.0, 1.0, 0.0, 1.0, 0.0, 1.0, 0.0, 1.0, 0.0, 1.0, 0.0, 1.0, 0.0, 1.0, 0.0, 1.0, 0.0, 1.0, 0.0, 1.0, 0.0, 1.0, 0.0, 1.0, 0.0, 1.0, 0.0, 1.0, 0.0, 1.0, 0.0, 1.0, 0.0, 1.0, 0.0, 1.0, 0.0, 1.0, 0.0, 1.0, 0.0, 1.0, 0.0, 1.0, 0.0, 1.0, 0.0, 1.0, 0.0, 1.0, 0.0, 1.0, 0.0, 1.0, 0.0, 1.0, 0.0, 1.0, 0.0, 1.0, 0.0, 1.0, 0.0, 1.0, 0.0, 1.0, 0.0, 1.0, 0.0, 1.0, 0.0, 1.0, 0.0, 1.0, 0.0, 1.0, 0.0, 1.0, 0.0, 1.0, 0.0, 1.0, 0.0, 1.0, 0.0, 1.0, 0.0, 1.0, 0.0, 1.0, 0.0, 1.0, 0.0, 1.0, 0.0, 1.0, 0.0, 1.0, 0.0, 1.0, 0.0, 1.0, 0.0, 1.0, 0.0, 1.0, 0.0, 1.0, 0.0, 1.0, 0.0, 1.0, 0.0, 1.0, 0.0, 1.0, 0.0, 1.0, 0.0, 1.0, 0.0, 1.0, 0.0, 1.0, 0.0, 1.0, 0.0, 1.0, 0.0, 1.0, 0.0, 1.0, 0.0, 1.0, 0.0, 1.0, 0.0, 1.0, 0.0, 1.0, 0.0, 1.0, 0.0, 1.0, 0.0, 1.0, 0.0, 1.0, 0.0, 1.0, 0.0, 1.0, 0.0, 1.0, 0.0, 1.0, 0.0, 1.0, 0.0, 1.0, 0.0, 1.0, 0.0, 1.0, 0.0, 1.0, 0.0, 1.0, 0.0, 1.0, 0.0, 1.0, 0.0, 1.0, 0.0, 1.0, 0.0, 1.0, 0.0, 1.0, 0.0, 1.0, 0.0, 1.0, 0.0, 1.0, 0.0, 1.0, 0.0, 1.0, 0.0, 1.0, 0.0, 1.0, 0.0, 1.0, 0.0, 1.0, 0.0, 1.0, 0.0, 1.0, 0.0, 1.0, 0.0, 1.0, 0.0, 1.0, 0.0, 1.0, 0.0, 1.0, 0.0, 1.0, 0.0, 1.0, 0.0, 1.0, 0.0, 1.0, 0.0, 1.0, 0.0, 1.0, 0.0, 1.0, 0.0, 1.0, 0.0, 1.0, 0.0, 1.0, 0.0, 1.0, 0.0, 1.0, 0.0, 1.0, 0.0, 1.0, 0.0, 1.0, 0.0, 1.0, 0.0, 1.0, 0.0, 1.0, 0.0, 1.0, 0.0, 1.0, 0.0, 1.0, 0.0, 1.0, 0.0, 1.0, 0.0, 1.0, 0.0, 1.0, 0.0, 1.0, 0.0, 1.0, 0.0, 1.0, 0.0, 1.0, 0.0, 1.0, 0.0, 1.0, 0.0, 1.0, 0.0, 1.0, 0.0, 1.0, 0.0, 1.0, 0.0, 1.0, 0.0, 1.0, 0.0, 1.0, 0.0, 1.0, 0.0, 1.0, 0.0, 1.0, 0.0, 1.0, 0.0, 1.0, 0.0, 1.0, 0.0, 1.0, 0.0, 1.0, 0.0, 1.0, 0.0, 1.0, 0.0, 1.0, 0.0, 1.0, 0.0, 1.0, 0.0, 1.0, 0.0, 1.0, 0.0, 1.0, 0.0, 1.0, 0.0, 1.0, 0.0, 1.0, 0.0, 1.0, 0.0, 1.0, 0.0, 1.0, 0.0, 1.0, 0.0, 1.0, 0.0, 1.0, 0.0, 1.0, 0.0, 1.0, 0.0, 1.0, 0.0, 1.0, 0.0, 1.0, 0.0, 1.0, 0.0, 1.0, 0.0, 1.0, 0.0, 1.0, 0.0, 1.0, 0.0, 1.0, 0.0, 1.0, 0.0, 1.0, 0.0, 1.0, 0.0, 1.0, 0.0, 1.0, 0.0, 1.0, 0.0, 1.0, 0.0, 1.0, 0.0, 1.0, 0.0, 1.0, 0.0, 1.0, 0.0, 1.0, 0.0, 1.0, 0.0, 1.0, 0.0, 1.0, 0.0, 1.0, 0.0, 1.0, 0.0, 1.0, 0.0, 1.0, 0.0, 1.0, 0.0, 1.0, 0.0, 1.0, 0.0, 1.0, 0.0, 1.0, 0.0, 1.0, 0.0, 1.0, 0.0, 1.0, 0.0, 1.0, 0.0, 1.0, 0.0, 1.0, 0.0, 1.0, 0.0, 1.0, 0.0, 1.0, 0.0, 1.0, 0.0, 1.0, 0.0, 1.0, 0.0, 1.0, 0.0, 1.0, 0.0, 1.0, 0.0, 1.0, 0.0, 1.0, 0.0, 1.0, 0.0, 1.0, 0.0, 1.0, 0.0, 1.0, 0.0, 1.0, 0.0, 1.0, 0.0, 1.0, 0.0, 1.0, 0.0, 1.0, 0.0, 1.0, 0.0, 1.0, 0.0, 1.0, 0.0, 1.0, 0.0, 1.0, 0.0, 1.0, 0.0, 1.0, 0.0, 1.0, 0.0, 1.0, 0.0, 1.0, 0.0, 1.0, 0.0, 1.0, 0.0, 1.0, 0.0, 1.0, 0.0, 1.0, 0.0, 1.0, 0.0, 1.0, 0.0, 1.0, 0.0, 1.0, 0.0, 1.0, 0.0, 1.0, 0.0, 1.0, 0.0, 1.0, 0.0, 1.0, 0.0, 1.0, 0.0, 1.0, 0.0, 1.0, 0.0, 1.0, 0.0, 1.0, 0.0, 1.0, 0.0, 1.0, 0.0, 1.0, 0.0, 1.0, 0.0, 1.0, 0.0, 1.0, 0.0, 1.0, 0.0, 1.0, 0.0, 1.0, 0.0, 1.0, 0.0, 1.0, 0.0, 1.0, 0.0, 1.0, 0.0, 1.0, 0.0, 1.0, 0.0, 1.0, 0.0, 1.0, 0.0, 1.0, 0.0, 1.0, 0.0, 1.0, 0.0, 1.0, 0.0, 1.0, 0.0, 1.0, 0.0, 1.0, 0.0, 1.0, 0.0, 1.0, 0.0, 1.0, 0.0, 1.0, 0.0, 1.0, 0.0, 1.0, 0.0, 1.0, 0.0, 1.0, 0.0, 1.0, 0.0, 1.0, 0.0, 1.0, 0.0, 1.0, 0.0, 1.0, 0.0, 1.0, 0.0, 1.0, 0.0, 1.0, 0.0, 1.0, 0.0, 1.0, 0.0, 1.0, 0.0, 1.0, 0.0, 1.0, 0.0, 1.0, 0.0, 1.0, 0.0, 1.0, 0.0, 1.0, 0.0, 1.0, 0.0, 1.0, 0.0, 1.0, 0.0, 1.0, 0.0, 1.0, 0.0, 1.0, 0.0, 1.0, 0.0, 1.0, 0.0, 1.0, 0.0, 1.0, 0.0, 1.0, 0.0, 1.0, 0.0, 1.0, 0.0, 1.0, 0.0, 1.0, 0.0, 1.0, 0.0, 1.0, 0.0, 1.0, 0.0, 1.0, 0.0, 1.0, 0.0, 1.0, 0.0, 1.0, 0.0, 1.0, 0.0, 1.0, 0.0, 1.0, 0.0, 1.0, 0.0, 1.0, 0.0, 1.0, 0.0, 1.0, 0.0, 1.0, 0.0, 1.0, 0.0, 1.0, 0.0, 1.0, 0.0, 1.0, 0.0, 1.0, 0.0, 1.0, 0.0, 1.0, 0.0, 1.0, 0.0, 1.0, 0.0, 1.0, 0.0, 1.0, 0.0, 1.0, 0.0, 1.0, 0.0, 1.0, 0.0, 1.0, 0.0, 1.0, 0.0, 1.0, 0.0, 1.0, 0.0, 1.0, 0.0, 1.0, 0.0, 1.0, 0.0, 1.0, 0.0, 1.0, 0.0, 1.0, 0.0, 1.0, 0.0, 1.0, 0.0, 1.0, 0.0, 1.0, 0.0, 1.0, 0.0, 1.0, 0.0, 1.0, 0.0, 1.0, 0.0, 1.0, 0.0, 1.0, 0.0, 1.0, 0.0, 1.0, 0.0, 1.0, 0.0, 1.0, 0.0, 1.0, 0.0, 1.0, 0.0, 1.0, 0.0, 1.0, 0.0, 1.0, 0.0, 1.0, 0.0, 1.0, 0.0, 1.0, 0.0, 1.0, 0.0, 1.0, 0.0, 1.0, 0.0, 1.0, 0.0, 1.0, 0.0, 1.0, 0.0, 1.0, 0.0, 1.0, 0.0, 1.0, 0.0, 1.0, 0.0, 1.0, 0.0, 1.0, 0.0, 1.0, 0.0, 1.0, 0.0, 1.0, 0.0, 1.0, 0.0, 1.0, 0.0, 1.0, 0.0, 1.0, 0.0, 1.0, 0.0, 1.0, 0.0, 1.0, 0.0, 1.0, 0.0, 1.0, 0.0, 1.0, 0.0, 1.0, 0.0, 1.0, 0.0, 1.0, 0.0, 1.0, 0.0, 1.0, 0.0, 1.0, 0.0, 1.0, 0.0, 1.0, 0.0, 1.0, 0.0, 1.0, 0.0, 1.0, 0.0, 1.0, 0.0, 1.0, 0.0, 1.0, 0.0, 1.0, 0.0, 1.0, 0.0, 1.0, 0.0, 1.0, 0.0, 1.0, 0.0, 1.0, 0.0, 1.0, 0.0, 1.0, 0.0, 1.0, 0.0, 1.0, 0.0, 1.0, 0.0, 1.0, 0.0, 1.0, 0.0, 1.0, 0.0, 1.0, 0.0, 1.0, 0.0, 1.0, 0.0, 1.0, 0.0, 1.0, 0.0, 1.0, 0.0, 1.0, 0.0, 1.0, 0.0, 1.0, 0.0, 1.0, 0.0, 1.0, 0.0, 1.0, 0.0, 1.0, 0.0, 1.0, 0.0, 1.0, 0.0, 1.0, 0.0, 1.0, 0.0, 1.0, 0.0, 1.0, 0.0, 1.0, 0.0, 1.0, 0.0, 1.0, 0.0, 1.0, 0.0, 1.0, 0.0, 1.0, 0.0, 1.0, 0.0, 1.0, 0.0, 1.0, 0.0, 1.0, 0.0, 1.0, 0.0, 1.0, 0.0, 1.0, 0.0, 1.0, 0.0, 1.0, 0.0, 1.0, 0.0, 1.0, 0.0, 1.0, 0.0, 1.0, 0.0, 1.0, 0.0, 1.0, 0.0, 1.0, 0.0, 1.0, 0.0, 1.0, 0.0, 1.0, 0.0, 1.0, 0.0, 1.0, 0.0, 1.0, 0.0, 1.0, 0.0, 1.0, 0.0, 1.0, 0.0, 1.0, 0.0, 1.0, 0.0, 1.0, 0.0, 1.0, 0.0, 1.0, 0.0, 1.0, 0.0, 1.0, 0.0, 1.0, 0.0, 1.0, 0.0, 1.0, 0.0, 1.0, 0.0, 1.0, 0.0, 1.0, 0.0, 1.0, 0.0, 1.0, 0.0, 1.0, 0.0, 1.0, 0.0, 1.0, 0.0, 1.0, 0.0, 1.0, 0.0, 1.0, 0.0, 1.0, 0.0, 1.0, 0.0, 1.0, 0.0, 1.0, 0.0, 1.0, 0.0, 1.0, 0.0, 1.0, 0.0, 1.0, 0.0, 1.0, 0.0, 1.0, 0.0, 1.0, 0.0, 1.0, 0.0, 1.0, 0.0, 1.0, 0.0, 1.0, 0.0, 1.0, 0.0, 1.0, 0.0, 1.0, 0.0, 1.0, 0.0, 1.0, 0.0, 1.0, 0.0, 1.0, 0.0, 1.0, 0.0, 1.0, 0.0, 1.0, 0.0, 1.0, 0.0, 1.0, 0.0, 1.0, 0.0, 1.0, 0.0, 1.0, 0.0, 1.0, 0.0, 1.0, 0.0, 1.0, 0.0, 1.0, 0.0, 1.0, 0.0, 1.0, 0.0, 1.0, 0.0, 1.0, 0.0, 1.0, 0.0, 1.0, 0.0, 1.0, 0.0, 1.0, 0.0, 1.0, 0.0, 1.0, 0.0, 1.0, 0.0, 1.0, 0.0, 1.0, 0.0, 1.0, 0.0, 1.0, 0.0, 1.0, 0.0, 1.0, 0.0, 1.0, 0.0, 1.0, 0.0, 1.0, 0.0, 1.0, 0.0, 1.0, 0.0, 1.0, 0.0, 1.0, 0.0, 1.0, 0.0, 1.0, 0.0, 1.0, 0.0, 1.0, 0.0, 1.0, 0.0, 1.0, 0.0, 1.0, 0.0, 1.0, 0.0, 1.0, 0.0, 1.0, 0.0, 1.0, 0.0, 1.0, 0.0, 1.0, 0.0, 1.0, 0.0, 1.0, 0.0, 1.0, 0.0, 1.0, 0.0, 1.0, 0.0, 1.0, 0.0, 1.0, 0.0, 1.0, 0.0, 1.0, 0.0, 1.0, 0.0, 1.0, 0.0, 1.0, 0.0, 1.0, 0.0, 1.0, 0.0, 1.0, 0.0, 1.0, 0.0, 1.0, 0.0, 1.0, 0.0, 1.0, 0.0, 1.0, 0.0, 1.0, 0.0, 1.0, 0.0, 1.0, 0.0, 1.0, 0.0, 1.0, 0.0, 1.0, 0.0, 1.0, 0.0, 1.0, 0.0, 1.0, 0.0, 1.0, 0.0, 1.0, 0.0, 1.0, 0.0, 1.0, 0.0, 1.0, 0.0, 1.0, 0.0, 1.0, 0.0, 1.0, 0.0, 1.0, 0.0, 1.0, 0.0, 1.0, 0.0, 1.0, 0.0, 1.0, 0.0, 1.0, 0.0, 1.0, 0.0, 1.0, 0.0, 1.0, 0.0, 1.0, 0.0, 1.0, 0.0, 1.0, 0.0, 1.0, 0.0, 1.0, 0.0, 1.0, 0.0, 1.0, 0.0, 1.0, 0.0, 1.0, 0.0, 1.0, 0.0, 1.0, 0.0, 1.0, 0.0, 1.0, 0.0, 1.0, 0.0, 1.0, 0.0, 1.0, 0.0, 1.0, 0.0, 1.0, 0.0, 1.0, 0.0, 1.0, 0.0, 1.0, 0.0, 1.0, 0.0, 1.0, 0.0, 1.0, 0.0, 1.0, 0.0, 1.0, 0.0, 1.0, 0.0, 1.0, 0.0, 1.0, 0.0, 1.0, 0.0, 1.0, 0.0, 1.0, 0.0, 1.0, 0.0, 1.0, 0.0, 1.0, 0.0, 1.0, 0.0, 1.0, 0.0, 1.0, 0.0, 1.0, 0.0, 1.0, 0.0, 1.0, 0.0, 1.0, 0.0, 1.0, 0.0, 1.0, 0.0, 1.0, 0.0, 1.0, 0.0, 1.0, 0.0, 1.0])
me_mesh.materials.append(mat_gray75)
me_mesh.materials.append(mat_black)
me_mesh.materials.append(mat_blank)
me_mesh.materials.append(mat_black50)
me_mesh.use_remesh_preserve_volume = False
me_mesh.use_remesh_preserve_attributes = False
me_mesh.use_mirror_vertex_groups = False
me_mesh.update()

# ---- objects
ob_bounds = bpy.data.objects.new('bounds', me_mesh_001)
ob_mountpoint = bpy.data.objects.new('mountPoint', None)
ob_exp_catch_root = bpy.data.objects.new('Exp-Catch-Root', None)
ob_syringe = bpy.data.objects.new('Syringe', me_mesh)

# ---- transforms, parenting, visibility, modifiers, constraints
ob_bounds.location = (0.0, 0.0, 0.0)
ob_bounds.display_type = 'BOUNDS'
ob_bounds.lineart.crease_threshold = 0.0
ob_mountpoint.location = (0.0, 0.0, 0.0)
ob_mountpoint.rotation_mode = 'QUATERNION'
ob_mountpoint.rotation_quaternion = (-0.0, 0.0, -1.0, 0.0)
ob_mountpoint.empty_display_type = 'SINGLE_ARROW'
ob_mountpoint.empty_display_size = 0.5
ob_mountpoint.empty_image_offset = (0.0, 0.0)
ob_mountpoint.lineart.crease_threshold = 0.0
ob_exp_catch_root.location = (0.0, 0.0, 0.0)
ob_exp_catch_root.rotation_mode = 'QUATERNION'
ob_exp_catch_root.rotation_quaternion = (-1.0, 0.0, 0.0, 0.0)
ob_exp_catch_root.empty_display_type = 'SINGLE_ARROW'
ob_exp_catch_root.empty_display_size = 0.5
ob_exp_catch_root.empty_image_offset = (0.0, 0.0)
ob_exp_catch_root.lineart.crease_threshold = 0.0
ob_syringe.parent = ob_exp_catch_root
ob_syringe.location = (0.0, 0.0, 0.0)
ob_syringe.lineart.crease_threshold = 0.0

# ---- collection membership
col_collection_1.objects.link(ob_bounds)
col_collection_1.objects.link(ob_mountpoint)
col_collection_1.objects.link(ob_exp_catch_root)
col_collection_1.objects.link(ob_syringe)

# ---- scene / render settings (as saved in the file)
scene.frame_start = 1; scene.frame_end = 250; scene.frame_set(1)
scene.render.engine = 'BLENDER_EEVEE_NEXT'
scene.render.resolution_percentage = 50
scene.render.dither_intensity = 0.0
scene.cycles.use_denoising = False
scene.cycles.samples = 128
scene.cycles.sampling_pattern = 'TABULATED_SOBOL'
scene.cycles.use_adaptive_sampling = False
scene.cycles.use_light_tree = False
scene.cycles.blur_glossy = 0.0
scene.cycles.sample_clamp_indirect = 0.0
scene.view_settings.view_transform = 'Standard'
bpy.context.view_layer.update()

# ---- added for rendering (the .blend has no active camera and no usable light): camera, sun
cam_auto = bpy.data.cameras.new('AutoCamera')
cam_auto.lens = 50.0
cam_auto.sensor_width = 36.0
cam_auto.clip_end = 1000.0
ob_auto_camera = bpy.data.objects.new('AutoCamera', cam_auto)
scene.collection.objects.link(ob_auto_camera)
ob_auto_camera.location = (1.13032, -1.35639, 0.961214)
ob_auto_camera.rotation_euler = (1.09748, -7.21219e-08, 0.694738)
scene.camera = ob_auto_camera
light_auto_sun = bpy.data.lights.new('AutoSun', 'SUN')
light_auto_sun.energy = 3.0
light_auto_sun.angle = 0.0523599
ob_auto_sun = bpy.data.objects.new('AutoSun', light_auto_sun)
scene.collection.objects.link(ob_auto_sun)
ob_auto_sun.rotation_euler = (0.872665, 0.174533, 0.523599)
bpy.context.view_layer.update()
